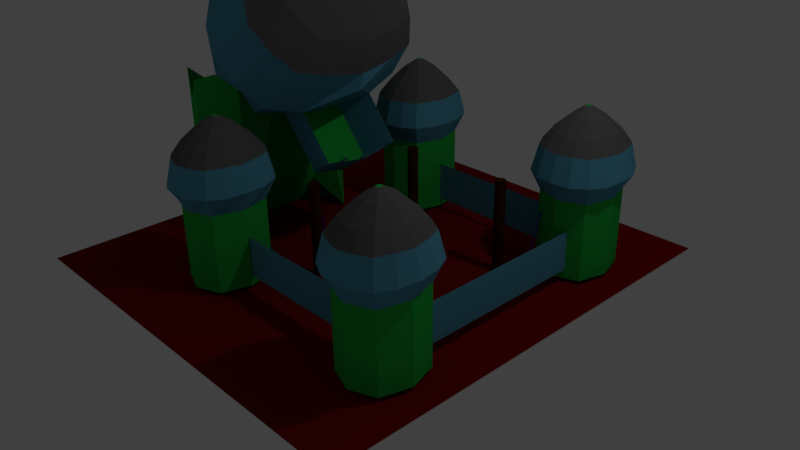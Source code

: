 # Source: SwordsSmith2d.blend  (saved by Blender 2.77.0; exported with 4.5.12 LTS)
import bpy
from mathutils import Matrix  # noqa: F401  (used for matrix-valued properties, if any)

bpy.ops.wm.read_factory_settings(use_empty=True)
scene = bpy.context.scene
scene.name = 'Scene'

# ---- collections
col_collection_1 = bpy.data.collections.new('Collection 1'); scene.collection.children.link(col_collection_1)

# ---- materials (node trees are filled in below, after node groups)
mat_material_010 = bpy.data.materials.new('Material.010')
mat_material_010.alpha_threshold = 0.0
mat_material_010.use_transparent_shadow = False
mat_material_010.diffuse_color = (0.05222, 0.01446, 0.0, 1.0)
mat_material_010.roughness = 0.5
mat_material_004 = bpy.data.materials.new('Material.004')
mat_material_004.alpha_threshold = 0.0
mat_material_004.use_transparent_shadow = False
mat_material_004.diffuse_color = (0.09292, 0.3327, 0.467, 1.0)
mat_material_004.roughness = 0.5
mat_material_001 = bpy.data.materials.new('Material.001')
mat_material_001.alpha_threshold = 0.0
mat_material_001.use_transparent_shadow = False
mat_material_001.diffuse_color = (0.02071, 0.467, 0.0615, 1.0)
mat_material_001.roughness = 0.5
mat_material_005 = bpy.data.materials.new('Material.005')
mat_material_005.alpha_threshold = 0.0
mat_material_005.use_transparent_shadow = False
mat_material_005.diffuse_color = (0.123, 0.123, 0.123, 1.0)
mat_material_005.roughness = 0.5
mat_material_005.line_color = (0.0, 0.0, 0.0, 1.0)
mat_material_006 = bpy.data.materials.new('Material.006')
mat_material_006.alpha_threshold = 0.0
mat_material_006.use_transparent_shadow = False
mat_material_006.diffuse_color = (0.196, 0.004045, 0.004045, 1.0)
mat_material_006.roughness = 0.5
mat_material_002 = bpy.data.materials.new('Material.002')
mat_material_002.alpha_threshold = 0.0
mat_material_002.use_transparent_shadow = False
mat_material_002.diffuse_color = (0.047, 0.01, 0.761, 1.0)
mat_material_002.roughness = 0.5
mat_material_003 = bpy.data.materials.new('Material.003')
mat_material_003.alpha_threshold = 0.0
mat_material_003.use_transparent_shadow = False
mat_material_003.diffuse_color = (0.047, 0.01, 0.761, 1.0)
mat_material_003.roughness = 0.5
mat_material_000 = bpy.data.materials.new('Material.000')
mat_material_000.alpha_threshold = 0.0
mat_material_000.use_transparent_shadow = False
mat_material_000.diffuse_color = (0.047, 0.01, 0.761, 1.0)
mat_material_000.roughness = 0.5
mat_material_008 = bpy.data.materials.new('Material.008')
mat_material_008.alpha_threshold = 0.0
mat_material_008.use_transparent_shadow = False
mat_material_008.diffuse_color = (0.047, 0.01, 0.761, 1.0)
mat_material_008.roughness = 0.5
mat_material_009 = bpy.data.materials.new('Material.009')
mat_material_009.alpha_threshold = 0.0
mat_material_009.use_transparent_shadow = False
mat_material_009.diffuse_color = (0.09292, 0.3327, 0.467, 1.0)
mat_material_009.roughness = 0.5

# ---- material node trees

# ---- world
world_world = bpy.data.worlds.new('World'); scene.world = world_world
world_world.color = (0.05088, 0.05088, 0.05088)
world_world.use_sun_shadow = False
world_world.sun_shadow_jitter_overblur = 0.0
world_world.cycles.sampling_method = 'MANUAL'

# ---- cameras
cam_camera = bpy.data.cameras.new('Camera')
cam_camera.clip_end = 100.0
cam_camera.lens = 35.0
cam_camera.sensor_width = 32.0
cam_camera.sensor_height = 18.0
cam_camera.ortho_scale = 7.314
cam_camera.dof.focus_distance = 0.0
cam_camera.dof.aperture_fstop = 128.0

# ---- lights
light_lamp = bpy.data.lights.new('Lamp', 'POINT')
light_lamp.transmission_factor = 0.0
light_lamp.cutoff_distance = 30.0
light_lamp.energy = 100.0
light_lamp.shadow_buffer_clip_start = 1.001
light_lamp.shadow_soft_size = 0.1
light_lamp.shadow_maximum_resolution = 0.006
light_lamp.use_absolute_resolution = True

# ---- meshes
me_cube_001 = bpy.data.meshes.new('Cube.001')
me_cube_001.from_pydata([(-1.0, -1.0, -1.0), (-1.0, -1.0, 1.0), (-1.0, 1.0, -1.0), (-1.0, 1.0, 1.0), (1.0, -1.0, -1.0), (1.0, -1.0, 1.0), (1.0, 1.0, -1.0), (1.0, 1.0, 1.0), (0.0, 1.399, 1.0), (0.0, 1.399, -1.0), (0.0, -1.399, 1.0), (0.0, -1.399, -1.0), (-1.358, 0.0, 1.0), (-1.358, 0.0, -1.0), (1.358, 0.0, 1.0), (1.358, 0.0, -1.0), (0.0, 0.0, 1.0), (0.0, 0.0, -1.0)], [], [(12, 3, 2, 13), (8, 7, 6, 9), (14, 5, 4, 15), (10, 1, 0, 11), (17, 9, 6, 15), (16, 8, 3, 12), (14, 7, 8, 16), (13, 2, 9, 17), (5, 10, 11, 4), (3, 8, 9, 2), (0, 13, 17, 11), (5, 14, 16, 10), (10, 16, 12, 1), (11, 17, 15, 4), (7, 14, 15, 6), (1, 12, 13, 0)])
me_cube_001.materials.append(mat_material_010)
me_cube_001.use_remesh_preserve_volume = False
me_cube_001.use_remesh_preserve_attributes = False
me_cube_001.use_mirror_vertex_groups = False
me_cube_001.update()
me_plane_003 = bpy.data.meshes.new('Plane.003')
me_plane_003.from_pydata([(-1.0, -1.0, 0.0), (1.0, -1.0, 0.0), (-1.0, 1.0, 0.0), (1.0, 1.0, 0.0)], [], [(0, 1, 3, 2)])
me_plane_003.materials.append(mat_material_004)
me_plane_003.use_remesh_preserve_volume = False
me_plane_003.use_remesh_preserve_attributes = False
me_plane_003.use_mirror_vertex_groups = False
me_plane_003.update()
me_plane = bpy.data.meshes.new('Plane')
me_plane.from_pydata([(-2.068, -0.9095, -1.052), (-0.8956, -0.9095, -1.052), (-2.068, 0.6729, -1.052), (-0.8956, 0.6729, -1.052), (-1.482, -1.171, -1.052), (-1.482, 0.9347, -1.052), (-2.262, -0.1183, -1.052), (-0.7016, -0.1183, 0.6811), (-1.482, -0.1183, -1.052), (-2.068, -0.9095, 1.059), (-0.8956, -0.9095, 1.059), (-2.068, 0.6729, 1.059), (-0.8956, 0.6729, 1.059), (-1.482, -1.171, 1.059), (-1.482, 0.9347, 1.059), (-2.262, -0.1183, 1.059), (-0.5909, -0.1183, 1.128), (-2.165, -0.5139, -1.052), (-0.7986, -0.5139, 0.6136), (-1.482, -0.6448, -1.052), (-2.165, -0.5139, 0.7409), (-0.7986, -0.5139, 0.9416), (-0.7986, 0.2773, 0.6136), (-1.482, 0.4082, -1.052), (-2.165, 0.2773, -1.052), (-0.7986, 0.2773, 0.972), (-2.165, 0.2773, 0.9739), (-1.189, -1.04, -1.052), (-1.189, 0.8038, -1.052), (-1.092, -0.1183, -0.1884), (-1.189, -1.04, 1.165), (-1.189, 0.8038, 1.139), (-1.14, -0.5794, -0.6202), (-1.14, 0.3427, -0.6202), (-1.783, 0.8001, -1.052), (-1.783, -1.037, -1.052), (-1.883, -0.1183, -1.052), (-1.783, 0.8001, 0.8306), (-1.783, -1.037, 0.7219), (-1.833, -0.5775, -1.052), (-1.833, 0.3409, -1.052), (-1.311, -0.9095, 1.699), (-0.5708, -0.9095, 0.7897), (-1.311, 0.6729, 1.699), (-0.5708, 0.6729, 0.7897), (-0.9407, -1.171, 1.244), (-0.9407, 0.9347, 1.244), (-1.433, -0.1183, 1.849), (-0.4484, -0.1183, 0.6393), (-0.4099, -0.9838, 2.503), (-0.9882, -1.113, 2.155), (-0.0586, -1.113, 1.013), (-0.9882, 0.8759, 2.155), (-0.0586, 0.8759, 1.013), (-0.5234, -1.441, 1.584), (-0.5234, 1.205, 1.584), (-1.142, -0.1183, 2.344), (0.478, -0.1183, 1.135), (0.4391, -0.4396, 2.674), (0.3994, -0.9838, 1.508), (-0.4099, 0.7472, 2.503), (0.3994, 0.7472, 1.508), (-0.005246, -1.27, 2.005), (-0.005246, 1.034, 2.005), (-0.5437, -0.1183, 2.667), (0.5333, -0.1183, 1.344), (0.7172, -0.1805, 2.653), (0.7395, -0.4396, 2.305), (0.4391, 0.203, 2.674), (0.7395, 0.203, 2.305), (0.5893, -0.546, 2.489), (0.5893, 0.3093, 2.489), (0.3894, -0.1183, 2.735), (0.7892, -0.1183, 2.244), (0.7753, -0.1805, 2.581), (0.7172, -0.05616, 2.653), (0.7753, -0.05616, 2.581), (0.7462, -0.201, 2.617), (0.7462, -0.03559, 2.617), (0.7075, -0.1183, 2.664), (0.7849, -0.1183, 2.569), (0.7462, -0.1183, 2.617), (-1.372, -0.5139, 1.637), (-0.5096, -0.5139, 0.7145), (-1.103, -0.6387, 2.271), (0.03163, -0.6387, 0.8769), (-0.4867, -0.5713, 2.622), (0.5006, -0.5713, 1.409), (0.4142, -0.279, 2.704), (0.7644, -0.279, 2.274), (0.7124, -0.1494, 2.659), (0.7801, -0.1494, 2.575), (0.7462, -0.1597, 2.617), (-0.5096, 0.2773, 0.7145), (-1.372, 0.2773, 1.889), (0.03163, 0.4021, 0.8769), (-1.103, 0.4021, 2.271), (0.5006, 0.3347, 1.409), (-0.4867, 0.3347, 2.622), (0.7644, 0.04234, 2.274), (0.4142, 0.04234, 2.704), (0.7801, -0.08724, 2.575), (0.7462, -0.07696, 2.617), (0.7124, -0.08724, 2.659), (-0.619, -1.04, 1.069), (-0.6093, 0.8038, 1.017), (-0.2922, -1.331, 1.275), (-0.2922, 1.095, 1.275), (0.2188, -1.174, 1.755), (0.2188, 0.9377, 1.755), (0.6644, -0.4928, 2.397), (0.6644, 0.2562, 2.397), (0.7607, -0.1908, 2.599), (0.7607, -0.04588, 2.599), (0.7656, -0.1183, 2.593), (0.7632, -0.1545, 2.596), (0.7632, -0.0821, 2.596), (-1.131, 0.8001, 1.659), (-1.131, -1.037, 1.613), (-0.7857, 1.09, 1.881), (-0.7857, -1.326, 1.881), (-0.2108, 0.9334, 2.283), (-0.2108, -1.17, 2.283), (0.5121, 0.2546, 2.584), (0.5121, -0.4913, 2.584), (0.7313, -0.04617, 2.635), (0.7313, -0.1905, 2.635), (0.7263, -0.1183, 2.641), (0.7288, -0.1544, 2.638), (0.7288, -0.08224, 2.638), (0.6932, -0.1183, 1.754), (0.5934, 0.5268, 1.876), (-0.009777, -0.7634, 2.618), (0.2918, -0.9769, 2.247), (-0.1096, -0.1183, 2.74), (-0.009777, 0.5268, 2.618), (0.2918, 0.7402, 2.247), (0.5934, -0.7634, 1.876), (0.6619, -0.4519, 1.806), (-0.06505, -0.4519, 2.699), (0.6619, 0.2153, 1.806), (-0.06505, 0.2153, 2.699), (0.4544, -0.8959, 2.061), (0.4544, 0.6592, 2.061), (0.1381, 0.6561, 2.45), (0.1381, -0.8927, 2.45), (0.08557, -0.1183, 0.006274), (0.5399, -0.1183, 0.3004), (0.02437, -0.5139, 0.08149), (0.4763, -0.6387, 0.3537), (0.02437, 0.2773, 0.08149), (0.4763, 0.4021, 0.3537), (0.03661, -0.4373, 0.06645), (0.04885, -0.4055, 0.0514), (0.06109, -0.2766, 0.03636), (0.07333, -0.1974, 0.02132), (0.4891, -0.4773, 0.343), (0.5018, -0.4356, 0.3323), (0.5145, -0.3265, 0.3217), (0.5272, -0.2224, 0.311), (0.5779, -0.4773, 0.4153), (0.5906, -0.4356, 0.4046), (0.07333, -0.0392, 0.02132), (0.06109, 0.03992, 0.03636), (0.04885, 0.1805, 0.0514), (0.03661, 0.2012, 0.06645), (0.5272, -0.01424, 0.311), (0.5145, 0.08985, 0.3217), (0.5018, 0.2001, 0.3323), (0.4891, 0.2273, 0.343), (0.5928, 0.2001, 0.4064), (0.5801, 0.2273, 0.4171), (0.07945, -0.1579, 0.0138), (0.5336, -0.1704, 0.3057), (0.07945, -0.07876, 0.0138), (0.5336, -0.06628, 0.3057), (0.5783, -0.2224, 0.3526), (0.5846, -0.1704, 0.3472), (0.5803, -0.01424, 0.3542), (0.5867, -0.06628, 0.3489)], [], [(33, 28, 3, 22), (40, 34, 5, 23), (39, 36, 8, 19), (32, 29, 7, 18), (18, 7, 16, 21), (35, 4, 13, 38), (22, 3, 12, 25), (17, 0, 9, 20), (24, 6, 15, 26), (28, 5, 14, 31), (34, 2, 11, 37), (27, 1, 10, 30), (6, 17, 20, 15), (1, 18, 21, 10), (27, 32, 18, 1), (35, 39, 19, 4), (2, 24, 26, 11), (7, 22, 25, 16), (36, 40, 23, 8), (29, 33, 22, 7), (8, 23, 33, 29), (4, 19, 32, 27), (4, 27, 30, 13), (3, 28, 31, 12), (19, 8, 29, 32), (23, 5, 28, 33), (6, 24, 40, 36), (0, 17, 39, 35), (5, 34, 37, 14), (0, 35, 38, 9), (17, 6, 36, 39), (24, 2, 34, 40), (104, 42, 51, 106), (117, 43, 52, 119), (105, 46, 55, 107), (94, 47, 56, 96), (106, 51, 59, 108), (119, 52, 60, 121), (107, 55, 63, 109), (96, 56, 64, 98), (93, 95, 151, 150), (118, 45, 54, 120), (93, 44, 53, 95), (82, 41, 50, 84), (141, 134, 72, 100), (139, 132, 58, 88), (140, 131, 69, 99), (145, 133, 70, 124), (85, 57, 65, 87), (120, 54, 62, 122), (95, 53, 61, 97), (84, 50, 49, 86), (88, 58, 66, 90), (99, 69, 76, 101), (124, 70, 77, 126), (89, 73, 80, 91), (143, 136, 71, 111), (144, 135, 68, 123), (142, 137, 67, 110), (138, 130, 73, 89), (116, 101, 76, 113), (129, 102, 78, 125), (128, 92, 81, 127), (115, 91, 80, 114), (100, 72, 79, 103), (111, 71, 78, 113), (123, 68, 75, 125), (110, 67, 74, 112), (112, 74, 91, 115), (126, 77, 92, 128), (137, 138, 89, 67), (67, 89, 91, 74), (72, 88, 90, 79), (56, 84, 86, 64), (51, 85, 87, 59), (134, 139, 88, 72), (47, 82, 84, 56), (42, 83, 85, 51), (68, 100, 103, 75), (127, 81, 102, 129), (114, 80, 101, 116), (73, 99, 101, 80), (57, 95, 97, 65), (130, 140, 99, 73), (135, 141, 100, 68), (48, 93, 150, 165, 164, 163, 162, 174, 146), (52, 96, 98, 60), (43, 94, 96, 52), (81, 114, 116, 102), (77, 112, 115, 92), (70, 110, 112, 77), (69, 111, 113, 76), (92, 115, 114, 81), (102, 116, 113, 78), (133, 142, 110, 70), (131, 143, 111, 69), (53, 107, 109, 61), (54, 106, 108, 62), (44, 105, 107, 53), (45, 104, 106, 54), (79, 127, 129, 103), (66, 126, 128, 90), (71, 123, 125, 78), (90, 128, 127, 79), (103, 129, 125, 75), (136, 144, 123, 71), (58, 124, 126, 66), (50, 120, 122, 49), (132, 145, 124, 58), (41, 118, 120, 50), (55, 119, 121, 63), (46, 117, 119, 55), (49, 122, 145, 132), (63, 121, 144, 136), (61, 109, 143, 131), (62, 108, 142, 133), (60, 98, 141, 135), (65, 97, 140, 130), (64, 86, 139, 134), (59, 87, 138, 137), (87, 65, 130, 138), (108, 59, 137, 142), (121, 60, 135, 144), (109, 63, 136, 143), (122, 62, 133, 145), (97, 61, 131, 140), (86, 49, 132, 139), (98, 64, 134, 141), (172, 146, 147, 173), (165, 150, 151, 169), (83, 48, 146, 172, 155, 154, 153, 152, 148), (85, 83, 148, 149), (85, 83, 48, 93, 95, 57), (148, 152, 156, 149), (152, 153, 157, 156), (153, 154, 158, 157), (154, 155, 159, 158), (156, 157, 161, 160), (174, 162, 166, 175), (162, 163, 167, 166), (163, 164, 168, 167), (164, 165, 169, 168), (168, 169, 171, 170), (155, 172, 173, 159), (146, 174, 175, 147), (159, 173, 177, 176), (175, 166, 178, 179)])
me_plane.polygons.foreach_set('material_index', [1, 0, 0, 1, 1, 1, 1, 1, 1, 1, 1, 1, 1, 1, 1, 0, 1, 1, 0, 1, 1, 1, 1, 1, 1, 1, 0, 0, 1, 1, 0, 0, 0, 0, 0, 0, 0, 0, 0, 0, 0, 0, 0, 0, 2, 2, 2, 2, 0, 0, 0, 0, 2, 2, 2, 2, 2, 2, 2, 2, 0, 0, 0, 0, 2, 2, 2, 2, 0, 0, 2, 2, 2, 0, 0, 2, 0, 0, 2, 0, 0, 2, 0, 2, 2, 1, 0, 0, 0, 0, 2, 2, 0, 0, 2, 2, 0, 0, 0, 0, 0, 0, 2, 0, 0, 2, 2, 0, 2, 0, 0, 0, 2, 2, 2, 2, 2, 2, 2, 2, 2, 2, 2, 2, 2, 2, 2, 2, 0, 0, 1, 0, 0, 0, 0, 0, 0, 0, 0, 0, 0, 0, 0, 0, 0, 0, 0])
me_plane.materials.append(mat_material_004)
me_plane.materials.append(mat_material_001)
me_plane.materials.append(mat_material_005)
me_plane.use_remesh_preserve_volume = False
me_plane.use_remesh_preserve_attributes = False
me_plane.use_mirror_vertex_groups = False
me_plane.update()
me_cube = bpy.data.meshes.new('Cube')
me_cube.from_pydata([(1.0, 1.0, -1.0), (1.0, -1.0, -1.0), (-1.0, -1.0, -1.0), (-1.0, 1.0, -1.0)], [], [(0, 1, 2, 3)])
me_cube.materials.append(mat_material_006)
me_cube.use_remesh_preserve_volume = False
me_cube.use_remesh_preserve_attributes = False
me_cube.use_mirror_vertex_groups = False
me_cube.update()
me_plane_001 = bpy.data.meshes.new('Plane.001')
me_plane_001.from_pydata([(-2.068, -0.9095, -1.052), (-0.8956, -0.9095, -1.052), (-2.068, 0.6729, -1.052), (-0.8956, 0.6729, -1.052), (-1.482, -1.171, -1.052), (-1.482, 0.9347, -1.052), (-2.262, -0.1183, -1.052), (-0.7016, -0.1183, -1.052), (-1.482, -0.1183, -1.052), (-2.068, -0.9095, 1.059), (-0.8956, -0.9095, 1.059), (-2.068, 0.6729, 1.059), (-0.8956, 0.6729, 1.059), (-1.482, -1.171, 1.059), (-1.482, 0.9347, 1.059), (-2.262, -0.1183, 1.059), (-0.7016, -0.1183, 1.059), (-2.123, -0.9838, 2.265), (-2.218, -1.113, 1.597), (-0.7452, -1.113, 1.597), (-2.218, 0.8759, 1.597), (-0.7452, 0.8759, 1.597), (-1.482, -1.441, 1.597), (-1.482, 1.205, 1.597), (-2.462, -0.1183, 1.597), (-0.5015, -0.1183, 1.597), (-1.72, -0.4396, 3.031), (-0.8405, -0.9838, 2.265), (-2.123, 0.7472, 2.265), (-0.8405, 0.7472, 2.265), (-1.482, -1.27, 2.265), (-1.482, 1.034, 2.265), (-2.335, -0.1183, 2.265), (-0.6284, -0.1183, 2.265), (-1.528, -0.1805, 3.233), (-1.244, -0.4396, 3.031), (-1.72, 0.203, 3.031), (-1.244, 0.203, 3.031), (-1.482, -0.546, 3.031), (-1.482, 0.3093, 3.031), (-1.798, -0.1183, 3.031), (-1.165, -0.1183, 3.031), (-1.436, -0.1805, 3.233), (-1.528, -0.05616, 3.233), (-1.436, -0.05616, 3.233), (-1.482, -0.201, 3.233), (-1.482, -0.03559, 3.233), (-1.543, -0.1183, 3.233), (-1.42, -0.1183, 3.233), (-1.482, -0.1183, 3.233), (-0.7986, 0.2773, -1.052), (-1.482, 0.4082, -1.052), (-2.165, 0.2773, -1.052), (-0.7986, 0.2773, 1.059), (-2.165, 0.2773, 1.059), (-0.5814, 0.403, 1.58), (-2.382, 0.403, 1.58), (-0.698, 0.3355, 2.281), (-2.265, 0.3355, 2.281), (-1.204, 0.04234, 3.031), (-1.759, 0.04234, 3.031), (-1.428, -0.08724, 3.233), (-1.482, -0.07696, 3.233), (-1.535, -0.08724, 3.233), (-2.165, -0.5131, -1.052), (-0.7984, -0.5131, -1.052), (-1.482, -0.6438, -1.052), (-2.165, -0.5131, 1.059), (-0.7984, -0.5131, 1.059), (-2.382, -0.6387, 1.58), (-0.5812, -0.6387, 1.58), (-2.265, -0.5713, 2.281), (-0.6977, -0.5713, 2.281), (-1.759, -0.2787, 3.031), (-1.204, -0.2787, 3.031), (-1.535, -0.1493, 3.233), (-1.428, -0.1493, 3.233), (-1.482, -0.1596, 3.233), (-1.189, -1.04, -1.052), (-1.189, 0.8038, -1.052), (-1.092, -0.1183, -1.052), (-1.189, -1.04, 1.059), (-1.189, 0.8038, 1.059), (-1.095, -1.334, 1.58), (-1.095, 1.097, 1.58), (-1.145, -1.176, 2.281), (-1.145, 0.9396, 2.281), (-1.363, -0.4928, 3.031), (-1.363, 0.2562, 3.031), (-1.459, -0.1908, 3.233), (-1.459, -0.04588, 3.233), (-1.451, -0.1183, 3.233), (-1.455, -0.0821, 3.233), (-1.14, 0.3427, -1.052), (-1.455, -0.1545, 3.233), (-1.14, -0.5785, -1.052), (-1.775, 0.8038, -1.052), (-1.775, -1.04, -1.052), (-1.872, -0.1183, -1.052), (-1.775, 0.8038, 1.059), (-1.775, -1.04, 1.059), (-1.868, 1.097, 1.58), (-1.868, -1.334, 1.58), (-1.818, 0.9396, 2.281), (-1.818, -1.176, 2.281), (-1.601, 0.2562, 3.031), (-1.601, -0.4928, 3.031), (-1.505, -0.04588, 3.233), (-1.505, -0.1908, 3.233), (-1.512, -0.1183, 3.233), (-1.508, -0.0821, 3.233), (-1.823, 0.3427, -1.052), (-1.508, -0.1545, 3.233), (-1.823, -0.5785, -1.052), (-0.8464, -0.1183, 2.648), (-1.004, 0.5261, 2.648), (-1.959, -0.7627, 2.648), (-1.482, -0.9759, 2.648), (-2.117, -0.1183, 2.648), (-1.959, 0.5261, 2.648), (-1.482, 0.7393, 2.648), (-1.004, -0.7627, 2.648), (-0.9055, 0.2153, 2.656), (-2.058, 0.2153, 2.656), (-0.9054, -0.4513, 2.656), (-2.058, -0.4513, 2.656), (-1.234, -0.8961, 2.656), (-1.234, 0.6594, 2.656), (-1.729, 0.6594, 2.656), (-1.729, -0.8961, 2.656)], [], [(93, 79, 3, 50), (111, 96, 5, 51), (113, 98, 8, 66), (95, 80, 7, 65), (81, 10, 19, 83), (99, 11, 20, 101), (82, 14, 23, 84), (54, 15, 24, 56), (65, 7, 16, 68), (97, 4, 13, 100), (50, 3, 12, 53), (64, 0, 9, 67), (52, 6, 15, 54), (79, 5, 14, 82), (96, 2, 11, 99), (78, 1, 10, 81), (83, 19, 27, 85), (101, 20, 28, 103), (84, 23, 31, 86), (56, 24, 32, 58), (68, 16, 25, 70), (100, 13, 22, 102), (53, 12, 21, 55), (67, 9, 18, 69), (123, 118, 40, 60), (125, 116, 26, 73), (122, 115, 37, 59), (129, 117, 38, 106), (70, 25, 33, 72), (102, 22, 30, 104), (55, 21, 29, 57), (69, 18, 17, 71), (73, 26, 34, 75), (59, 37, 44, 61), (106, 38, 45, 108), (74, 41, 48, 76), (127, 120, 39, 88), (128, 119, 36, 105), (126, 121, 35, 87), (124, 114, 41, 74), (92, 61, 44, 90), (110, 62, 46, 107), (112, 77, 49, 109), (94, 76, 48, 91), (60, 40, 47, 63), (88, 39, 46, 90), (105, 36, 43, 107), (87, 35, 42, 89), (36, 60, 63, 43), (109, 49, 62, 110), (91, 48, 61, 92), (41, 59, 61, 48), (25, 55, 57, 33), (114, 122, 59, 41), (119, 123, 60, 36), (16, 53, 55, 25), (20, 56, 58, 28), (2, 52, 54, 11), (7, 50, 53, 16), (11, 54, 56, 20), (98, 111, 51, 8), (80, 93, 50, 7), (89, 42, 76, 94), (108, 45, 77, 112), (121, 124, 74, 35), (35, 74, 76, 42), (40, 73, 75, 47), (24, 69, 71, 32), (19, 70, 72, 27), (118, 125, 73, 40), (15, 67, 69, 24), (10, 68, 70, 19), (6, 64, 67, 15), (1, 65, 68, 10), (78, 95, 65, 1), (97, 113, 66, 4), (4, 66, 95, 78), (45, 89, 94, 77), (8, 51, 93, 80), (49, 91, 92, 62), (38, 87, 89, 45), (37, 88, 90, 44), (77, 94, 91, 49), (62, 92, 90, 46), (117, 126, 87, 38), (115, 127, 88, 37), (21, 84, 86, 29), (22, 83, 85, 30), (4, 78, 81, 13), (3, 79, 82, 12), (12, 82, 84, 21), (13, 81, 83, 22), (66, 8, 80, 95), (51, 5, 79, 93), (0, 64, 113, 97), (34, 108, 112, 75), (6, 52, 111, 98), (47, 109, 110, 63), (39, 105, 107, 46), (75, 112, 109, 47), (63, 110, 107, 43), (120, 128, 105, 39), (26, 106, 108, 34), (18, 102, 104, 17), (116, 129, 106, 26), (9, 100, 102, 18), (23, 101, 103, 31), (5, 96, 99, 14), (0, 97, 100, 9), (14, 99, 101, 23), (64, 6, 98, 113), (52, 2, 96, 111), (17, 104, 129, 116), (31, 103, 128, 120), (29, 86, 127, 115), (30, 85, 126, 117), (32, 71, 125, 118), (27, 72, 124, 121), (28, 58, 123, 119), (33, 57, 122, 114), (72, 33, 114, 124), (85, 27, 121, 126), (103, 28, 119, 128), (86, 31, 120, 127), (104, 30, 117, 129), (57, 29, 115, 122), (71, 17, 116, 125), (58, 32, 118, 123)])
me_plane_001.polygons.foreach_set('material_index', [0, 0, 0, 0, 1, 1, 1, 1, 0, 0, 0, 0, 0, 0, 0, 0, 1, 1, 1, 1, 1, 1, 1, 1, 2, 2, 2, 2, 1, 1, 1, 1, 2, 2, 2, 2, 2, 2, 2, 2, 0, 0, 0, 0, 2, 2, 2, 2, 2, 0, 0, 2, 1, 2, 2, 1, 1, 0, 0, 1, 0, 0, 0, 0, 2, 2, 2, 1, 1, 2, 1, 1, 0, 0, 0, 0, 0, 0, 0, 0, 2, 2, 0, 0, 2, 2, 1, 1, 0, 0, 1, 1, 0, 0, 0, 0, 0, 0, 2, 0, 0, 2, 2, 1, 2, 1, 1, 0, 0, 1, 0, 0, 2, 2, 2, 2, 2, 2, 2, 2, 2, 2, 2, 2, 2, 2, 2, 2])
me_plane_001.materials.append(mat_material_001)
me_plane_001.materials.append(mat_material_004)
me_plane_001.materials.append(mat_material_005)
me_plane_001.use_remesh_preserve_volume = False
me_plane_001.use_remesh_preserve_attributes = False
me_plane_001.use_mirror_vertex_groups = False
me_plane_001.update()
me_plane_002 = bpy.data.meshes.new('Plane.002')
me_plane_002.from_pydata([(-2.068, -0.9095, -1.052), (-0.8956, -0.9095, -1.052), (-2.068, 0.6729, -1.052), (-0.8956, 0.6729, -1.052), (-1.482, -1.171, -1.052), (-1.482, 0.9347, -1.052), (-2.262, -0.1183, -1.052), (-0.7016, -0.1183, -1.052), (-1.482, -0.1183, -1.052), (-2.068, -0.9095, 1.059), (-0.8956, -0.9095, 1.059), (-2.068, 0.6729, 1.059), (-0.8956, 0.6729, 1.059), (-1.482, -1.171, 1.059), (-1.482, 0.9347, 1.059), (-2.262, -0.1183, 1.059), (-0.7016, -0.1183, 1.059), (-2.123, -0.9838, 2.265), (-2.218, -1.113, 1.597), (-0.7452, -1.113, 1.597), (-2.218, 0.8759, 1.597), (-0.7452, 0.8759, 1.597), (-1.482, -1.441, 1.597), (-1.482, 1.205, 1.597), (-2.462, -0.1183, 1.597), (-0.5015, -0.1183, 1.597), (-1.72, -0.4396, 3.031), (-0.8405, -0.9838, 2.265), (-2.123, 0.7472, 2.265), (-0.8405, 0.7472, 2.265), (-1.482, -1.27, 2.265), (-1.482, 1.034, 2.265), (-2.335, -0.1183, 2.265), (-0.6284, -0.1183, 2.265), (-1.528, -0.1805, 3.233), (-1.244, -0.4396, 3.031), (-1.72, 0.203, 3.031), (-1.244, 0.203, 3.031), (-1.482, -0.546, 3.031), (-1.482, 0.3093, 3.031), (-1.798, -0.1183, 3.031), (-1.165, -0.1183, 3.031), (-1.436, -0.1805, 3.233), (-1.528, -0.05616, 3.233), (-1.436, -0.05616, 3.233), (-1.482, -0.201, 3.233), (-1.482, -0.03559, 3.233), (-1.543, -0.1183, 3.233), (-1.42, -0.1183, 3.233), (-1.482, -0.1183, 3.233), (-0.7986, 0.2773, -1.052), (-1.482, 0.4082, -1.052), (-2.165, 0.2773, -1.052), (-0.7986, 0.2773, 1.059), (-2.165, 0.2773, 1.059), (-0.5559, 0.4179, 1.57), (-2.407, 0.4179, 1.57), (-0.6757, 0.3485, 2.291), (-2.288, 0.3485, 2.291), (-1.204, 0.04234, 3.031), (-1.759, 0.04234, 3.031), (-1.428, -0.08724, 3.233), (-1.482, -0.07696, 3.233), (-1.535, -0.08724, 3.233), (-1.187, -1.04, -1.052), (-1.187, 0.803, -1.052), (-1.089, -0.1183, -1.052), (-1.187, -1.04, 1.059), (-1.187, 0.803, 1.059), (-1.082, -1.367, 1.57), (-1.082, 1.13, 1.57), (-1.134, -1.205, 2.291), (-1.134, 0.9688, 2.291), (-1.362, -0.4925, 3.031), (-1.362, 0.2559, 3.031), (-1.458, -0.1907, 3.233), (-1.458, -0.04594, 3.233), (-1.451, -0.1183, 3.233), (-1.455, -0.08213, 3.233), (-1.138, 0.3424, -1.052), (-1.775, 0.8038, -1.052), (-1.775, -1.04, -1.052), (-1.872, -0.1183, -1.052), (-1.775, 0.8038, 1.059), (-1.775, -1.04, 1.059), (-1.879, 1.131, 1.57), (-1.879, -1.368, 1.57), (-1.827, 0.9697, 2.291), (-1.827, -1.206, 2.291), (-1.601, 0.2562, 3.031), (-1.601, -0.4928, 3.031), (-1.505, -0.04588, 3.233), (-1.505, -0.1908, 3.233), (-1.512, -0.1183, 3.233), (-1.508, -0.0821, 3.233), (-1.823, 0.3427, -1.052), (-2.165, -0.5139, -1.052), (-0.7986, -0.5139, -1.052), (-1.482, -0.6448, -1.052), (-2.165, -0.5139, 1.059), (-0.7986, -0.5139, 1.059), (-2.407, -0.6545, 1.57), (-0.5559, -0.6545, 1.57), (-2.288, -0.5851, 2.291), (-0.6757, -0.5851, 2.291), (-1.759, -0.279, 3.031), (-1.204, -0.279, 3.031), (-1.535, -0.1494, 3.233), (-1.428, -0.1494, 3.233), (-1.482, -0.1597, 3.233), (-1.455, -0.1545, 3.233), (-1.138, -0.579, -1.052), (-1.508, -0.1545, 3.233), (-1.823, -0.5794, -1.052), (-0.8397, -0.1183, 2.647), (-0.9993, 0.5328, 2.647), (-1.964, -0.7695, 2.647), (-1.482, -0.985, 2.647), (-2.124, -0.1183, 2.647), (-1.964, 0.5328, 2.647), (-1.482, 0.7483, 2.647), (-0.9993, -0.7695, 2.647), (-0.8873, 0.2259, 2.662), (-2.076, 0.2259, 2.662), (-1.225, -0.9201, 2.662), (-1.225, 0.6835, 2.662), (-1.737, 0.6841, 2.662), (-1.737, -0.9207, 2.662), (-0.8873, -0.4626, 2.662), (-2.076, -0.4626, 2.662)], [], [(79, 65, 3, 50), (95, 80, 5, 51), (113, 82, 8, 98), (111, 66, 7, 97), (67, 10, 19, 69), (83, 11, 20, 85), (68, 14, 23, 70), (54, 15, 24, 56), (97, 7, 16, 100), (81, 4, 13, 84), (50, 3, 12, 53), (96, 0, 9, 99), (52, 6, 15, 54), (65, 5, 14, 68), (80, 2, 11, 83), (64, 1, 10, 67), (69, 19, 27, 71), (85, 20, 28, 87), (70, 23, 31, 72), (56, 24, 32, 58), (100, 16, 25, 102), (84, 13, 22, 86), (53, 12, 21, 55), (99, 9, 18, 101), (123, 118, 40, 60), (129, 116, 26, 105), (122, 115, 37, 59), (127, 117, 38, 90), (102, 25, 33, 104), (86, 22, 30, 88), (55, 21, 29, 57), (101, 18, 17, 103), (105, 26, 34, 107), (59, 37, 44, 61), (90, 38, 45, 92), (106, 41, 48, 108), (125, 120, 39, 74), (126, 119, 36, 89), (124, 121, 35, 73), (128, 114, 41, 106), (78, 61, 44, 76), (94, 62, 46, 91), (112, 109, 49, 93), (110, 108, 48, 77), (60, 40, 47, 63), (74, 39, 46, 76), (89, 36, 43, 91), (73, 35, 42, 75), (36, 60, 63, 43), (93, 49, 62, 94), (77, 48, 61, 78), (41, 59, 61, 48), (25, 55, 57, 33), (114, 122, 59, 41), (119, 123, 60, 36), (16, 53, 55, 25), (20, 56, 58, 28), (2, 52, 54, 11), (7, 50, 53, 16), (11, 54, 56, 20), (82, 95, 51, 8), (66, 79, 50, 7), (8, 51, 79, 66), (49, 77, 78, 62), (38, 73, 75, 45), (37, 74, 76, 44), (109, 110, 77, 49), (62, 78, 76, 46), (117, 124, 73, 38), (115, 125, 74, 37), (21, 70, 72, 29), (22, 69, 71, 30), (4, 64, 67, 13), (3, 65, 68, 12), (12, 68, 70, 21), (13, 67, 69, 22), (98, 8, 66, 111), (51, 5, 65, 79), (6, 52, 95, 82), (47, 93, 94, 63), (39, 89, 91, 46), (107, 112, 93, 47), (63, 94, 91, 43), (120, 126, 89, 39), (26, 90, 92, 34), (18, 86, 88, 17), (116, 127, 90, 26), (9, 84, 86, 18), (23, 85, 87, 31), (5, 80, 83, 14), (0, 81, 84, 9), (14, 83, 85, 23), (96, 6, 82, 113), (52, 2, 80, 95), (0, 96, 113, 81), (34, 92, 112, 107), (4, 98, 111, 64), (45, 75, 110, 109), (75, 42, 108, 110), (92, 45, 109, 112), (121, 128, 106, 35), (35, 106, 108, 42), (40, 105, 107, 47), (24, 101, 103, 32), (19, 102, 104, 27), (118, 129, 105, 40), (15, 99, 101, 24), (10, 100, 102, 19), (6, 96, 99, 15), (1, 97, 100, 10), (64, 111, 97, 1), (81, 113, 98, 4), (32, 103, 129, 118), (27, 104, 128, 121), (17, 88, 127, 116), (31, 87, 126, 120), (29, 72, 125, 115), (30, 71, 124, 117), (28, 58, 123, 119), (33, 57, 122, 114), (104, 33, 114, 128), (71, 27, 121, 124), (87, 28, 119, 126), (72, 31, 120, 125), (88, 30, 117, 127), (57, 29, 115, 122), (103, 17, 116, 129), (58, 32, 118, 123)])
me_plane_002.polygons.foreach_set('material_index', [0, 0, 0, 0, 1, 1, 1, 1, 0, 0, 0, 0, 0, 0, 0, 0, 1, 1, 1, 1, 1, 1, 1, 1, 2, 2, 2, 2, 1, 1, 1, 1, 2, 2, 2, 2, 2, 2, 2, 2, 0, 0, 0, 0, 2, 2, 2, 2, 2, 0, 0, 2, 1, 2, 2, 1, 1, 0, 0, 1, 0, 0, 0, 0, 2, 2, 0, 0, 2, 2, 1, 1, 0, 0, 1, 1, 0, 0, 0, 0, 2, 0, 0, 2, 2, 1, 2, 1, 1, 0, 0, 1, 0, 0, 0, 0, 0, 0, 0, 0, 2, 2, 2, 1, 1, 2, 1, 1, 0, 0, 0, 0, 2, 2, 2, 2, 2, 2, 2, 2, 2, 2, 2, 2, 2, 2, 2, 2])
me_plane_002.materials.append(mat_material_001)
me_plane_002.materials.append(mat_material_004)
me_plane_002.materials.append(mat_material_005)
me_plane_002.use_remesh_preserve_volume = False
me_plane_002.use_remesh_preserve_attributes = False
me_plane_002.use_mirror_vertex_groups = False
me_plane_002.update()
me_plane_004 = bpy.data.meshes.new('Plane.004')
me_plane_004.from_pydata([(-2.068, -0.9095, -1.052), (-0.8956, -0.9095, -1.052), (-2.068, 0.6729, -1.052), (-0.8956, 0.6729, -1.052), (-1.482, -1.171, -1.052), (-1.482, 0.9347, -1.052), (-2.262, -0.1183, -1.052), (-0.7016, -0.1183, -1.052), (-1.482, -0.1183, -1.052), (-2.068, -0.9095, 1.059), (-0.8956, -0.9095, 1.059), (-2.068, 0.6729, 1.059), (-0.8956, 0.6729, 1.059), (-1.482, -1.171, 1.059), (-1.482, 0.9347, 1.059), (-2.262, -0.1183, 1.059), (-0.7016, -0.1183, 1.059), (-2.123, -0.9838, 2.265), (-2.218, -1.113, 1.597), (-0.7452, -1.113, 1.597), (-2.218, 0.8759, 1.597), (-0.7452, 0.8759, 1.597), (-1.482, -1.441, 1.597), (-1.482, 1.205, 1.597), (-2.462, -0.1183, 1.597), (-0.5015, -0.1183, 1.597), (-1.72, -0.4396, 3.031), (-0.8405, -0.9838, 2.265), (-2.123, 0.7472, 2.265), (-0.8405, 0.7472, 2.265), (-1.482, -1.27, 2.265), (-1.482, 1.034, 2.265), (-2.335, -0.1183, 2.265), (-0.6284, -0.1183, 2.265), (-1.528, -0.1805, 3.233), (-1.244, -0.4396, 3.031), (-1.72, 0.203, 3.031), (-1.244, 0.203, 3.031), (-1.482, -0.546, 3.031), (-1.482, 0.3093, 3.031), (-1.798, -0.1183, 3.031), (-1.165, -0.1183, 3.031), (-1.436, -0.1805, 3.233), (-1.528, -0.05616, 3.233), (-1.436, -0.05616, 3.233), (-1.482, -0.201, 3.233), (-1.482, -0.03559, 3.233), (-1.543, -0.1183, 3.233), (-1.42, -0.1183, 3.233), (-1.482, -0.1183, 3.233), (-0.7986, 0.2773, -1.052), (-1.482, 0.4082, -1.052), (-2.165, 0.2773, -1.052), (-0.7986, 0.2773, 1.059), (-2.165, 0.2773, 1.059), (-0.5608, 0.4151, 1.572), (-2.402, 0.4151, 1.572), (-0.6801, 0.346, 2.289), (-2.283, 0.346, 2.289), (-1.204, 0.04234, 3.031), (-1.759, 0.04234, 3.031), (-1.428, -0.08724, 3.233), (-1.482, -0.07696, 3.233), (-1.535, -0.08724, 3.233), (-2.163, -0.5193, -1.052), (-0.7999, -0.5193, -1.052), (-1.482, -0.652, -1.052), (-2.163, -0.5193, 1.059), (-0.7999, -0.5193, 1.059), (-2.401, -0.6588, 1.572), (-0.5626, -0.6588, 1.572), (-2.282, -0.5888, 2.289), (-0.6816, -0.5888, 2.289), (-1.758, -0.2812, 3.031), (-1.205, -0.2812, 3.031), (-1.535, -0.1498, 3.233), (-1.428, -0.1498, 3.233), (-1.482, -0.1602, 3.233), (-1.189, -1.04, -1.052), (-1.189, 0.8038, -1.052), (-1.092, -0.1183, -1.052), (-1.189, -1.04, 1.059), (-1.189, 0.8038, 1.059), (-1.087, -1.361, 1.572), (-1.087, 1.125, 1.572), (-1.138, -1.2, 2.289), (-1.138, 0.9639, 2.289), (-1.363, -0.4928, 3.031), (-1.363, 0.2562, 3.031), (-1.459, -0.1908, 3.233), (-1.459, -0.04588, 3.233), (-1.451, -0.1183, 3.233), (-1.455, -0.0821, 3.233), (-1.14, 0.3427, -1.052), (-1.455, -0.155, 3.233), (-1.141, -0.5857, -1.052), (-1.775, 0.8038, -1.052), (-1.775, -1.04, -1.052), (-1.872, -0.1183, -1.052), (-1.775, 0.8038, 1.059), (-1.775, -1.04, 1.059), (-1.877, 1.125, 1.572), (-1.877, -1.361, 1.572), (-1.826, 0.9639, 2.289), (-1.826, -1.2, 2.289), (-1.601, 0.2562, 3.031), (-1.601, -0.4928, 3.031), (-1.505, -0.04588, 3.233), (-1.505, -0.1908, 3.233), (-1.512, -0.1183, 3.233), (-1.508, -0.0821, 3.233), (-1.823, 0.3427, -1.052), (-1.508, -0.155, 3.233), (-1.822, -0.5857, -1.052), (-0.8463, -0.1183, 2.653), (-1.004, 0.5262, 2.653), (-1.959, -0.7627, 2.653), (-1.482, -0.976, 2.653), (-2.117, -0.1183, 2.653), (-1.959, 0.5262, 2.653), (-1.482, 0.7395, 2.653), (-1.004, -0.7627, 2.653), (-0.896, 0.221, 2.666), (-2.067, 0.221, 2.666), (-0.8971, -0.4621, 2.666), (-2.066, -0.4621, 2.666), (-1.23, -0.9089, 2.666), (-1.23, 0.6724, 2.666), (-1.733, 0.6724, 2.666), (-1.733, -0.9089, 2.666)], [], [(93, 79, 3, 50), (111, 96, 5, 51), (113, 98, 8, 66), (95, 80, 7, 65), (81, 10, 19, 83), (99, 11, 20, 101), (82, 14, 23, 84), (54, 15, 24, 56), (65, 7, 16, 68), (97, 4, 13, 100), (50, 3, 12, 53), (64, 0, 9, 67), (52, 6, 15, 54), (79, 5, 14, 82), (96, 2, 11, 99), (78, 1, 10, 81), (83, 19, 27, 85), (101, 20, 28, 103), (84, 23, 31, 86), (56, 24, 32, 58), (68, 16, 25, 70), (100, 13, 22, 102), (53, 12, 21, 55), (67, 9, 18, 69), (123, 118, 40, 60), (125, 116, 26, 73), (122, 115, 37, 59), (129, 117, 38, 106), (70, 25, 33, 72), (102, 22, 30, 104), (55, 21, 29, 57), (69, 18, 17, 71), (73, 26, 34, 75), (59, 37, 44, 61), (106, 38, 45, 108), (74, 41, 48, 76), (127, 120, 39, 88), (128, 119, 36, 105), (126, 121, 35, 87), (124, 114, 41, 74), (92, 61, 44, 90), (110, 62, 46, 107), (112, 77, 49, 109), (94, 76, 48, 91), (60, 40, 47, 63), (88, 39, 46, 90), (105, 36, 43, 107), (87, 35, 42, 89), (36, 60, 63, 43), (109, 49, 62, 110), (91, 48, 61, 92), (41, 59, 61, 48), (25, 55, 57, 33), (114, 122, 59, 41), (119, 123, 60, 36), (16, 53, 55, 25), (20, 56, 58, 28), (2, 52, 54, 11), (7, 50, 53, 16), (11, 54, 56, 20), (98, 111, 51, 8), (80, 93, 50, 7), (89, 42, 76, 94), (108, 45, 77, 112), (121, 124, 74, 35), (35, 74, 76, 42), (40, 73, 75, 47), (24, 69, 71, 32), (19, 70, 72, 27), (118, 125, 73, 40), (15, 67, 69, 24), (10, 68, 70, 19), (6, 64, 67, 15), (1, 65, 68, 10), (78, 95, 65, 1), (97, 113, 66, 4), (4, 66, 95, 78), (45, 89, 94, 77), (8, 51, 93, 80), (49, 91, 92, 62), (38, 87, 89, 45), (37, 88, 90, 44), (77, 94, 91, 49), (62, 92, 90, 46), (117, 126, 87, 38), (115, 127, 88, 37), (21, 84, 86, 29), (22, 83, 85, 30), (4, 78, 81, 13), (3, 79, 82, 12), (12, 82, 84, 21), (13, 81, 83, 22), (66, 8, 80, 95), (51, 5, 79, 93), (0, 64, 113, 97), (34, 108, 112, 75), (6, 52, 111, 98), (47, 109, 110, 63), (39, 105, 107, 46), (75, 112, 109, 47), (63, 110, 107, 43), (120, 128, 105, 39), (26, 106, 108, 34), (18, 102, 104, 17), (116, 129, 106, 26), (9, 100, 102, 18), (23, 101, 103, 31), (5, 96, 99, 14), (0, 97, 100, 9), (14, 99, 101, 23), (64, 6, 98, 113), (52, 2, 96, 111), (17, 104, 129, 116), (31, 103, 128, 120), (29, 86, 127, 115), (30, 85, 126, 117), (32, 71, 125, 118), (27, 72, 124, 121), (28, 58, 123, 119), (33, 57, 122, 114), (72, 33, 114, 124), (85, 27, 121, 126), (103, 28, 119, 128), (86, 31, 120, 127), (104, 30, 117, 129), (57, 29, 115, 122), (71, 17, 116, 125), (58, 32, 118, 123)])
me_plane_004.polygons.foreach_set('material_index', [0, 0, 0, 0, 1, 1, 1, 1, 0, 0, 0, 0, 0, 0, 0, 0, 1, 1, 1, 1, 1, 1, 1, 1, 2, 2, 2, 2, 1, 1, 1, 1, 2, 2, 2, 2, 2, 2, 2, 2, 0, 0, 0, 0, 2, 2, 2, 2, 2, 0, 0, 2, 1, 2, 2, 1, 1, 0, 0, 1, 0, 0, 0, 0, 2, 2, 2, 1, 1, 2, 1, 1, 0, 0, 0, 0, 0, 0, 0, 0, 2, 2, 0, 0, 2, 2, 1, 1, 0, 0, 1, 1, 0, 0, 0, 0, 0, 0, 2, 0, 0, 2, 2, 1, 2, 1, 1, 0, 0, 1, 0, 0, 2, 2, 2, 2, 2, 2, 2, 2, 2, 2, 2, 2, 2, 2, 2, 2])
me_plane_004.materials.append(mat_material_001)
me_plane_004.materials.append(mat_material_004)
me_plane_004.materials.append(mat_material_005)
me_plane_004.use_remesh_preserve_volume = False
me_plane_004.use_remesh_preserve_attributes = False
me_plane_004.use_mirror_vertex_groups = False
me_plane_004.update()
me_plane_005 = bpy.data.meshes.new('Plane.005')
me_plane_005.from_pydata([(-2.068, -0.9095, -1.052), (-0.8956, -0.9095, -1.052), (-2.068, 0.6729, -1.052), (-0.8956, 0.6729, -1.052), (-1.482, -1.171, -1.052), (-1.482, 0.9347, -1.052), (-2.262, -0.1183, -1.052), (-0.7016, -0.1183, -1.052), (-1.482, -0.1183, -1.052), (-2.068, -0.9095, 1.059), (-0.8956, -0.9095, 1.059), (-2.068, 0.6729, 1.059), (-0.8956, 0.6729, 1.059), (-1.482, -1.171, 1.059), (-1.482, 0.9347, 1.059), (-2.262, -0.1183, 1.059), (-0.7016, -0.1183, 1.059), (-2.123, -0.9838, 2.265), (-2.218, -1.113, 1.597), (-0.7452, -1.113, 1.597), (-2.218, 0.8759, 1.597), (-0.7452, 0.8759, 1.597), (-1.482, -1.441, 1.597), (-1.482, 1.205, 1.597), (-2.462, -0.1183, 1.597), (-0.5015, -0.1183, 1.597), (-1.72, -0.4396, 3.031), (-0.8405, -0.9838, 2.265), (-2.123, 0.7472, 2.265), (-0.8405, 0.7472, 2.265), (-1.482, -1.27, 2.265), (-1.482, 1.034, 2.265), (-2.335, -0.1183, 2.265), (-0.6284, -0.1183, 2.265), (-1.528, -0.1805, 3.233), (-1.244, -0.4396, 3.031), (-1.72, 0.203, 3.031), (-1.244, 0.203, 3.031), (-1.482, -0.546, 3.031), (-1.482, 0.3093, 3.031), (-1.798, -0.1183, 3.031), (-1.165, -0.1183, 3.031), (-1.436, -0.1805, 3.233), (-1.528, -0.05616, 3.233), (-1.436, -0.05616, 3.233), (-1.482, -0.201, 3.233), (-1.482, -0.03559, 3.233), (-1.543, -0.1183, 3.233), (-1.42, -0.1183, 3.233), (-1.482, -0.1183, 3.233), (-1.18, -1.037, -1.052), (-1.18, 0.8002, -1.052), (-1.081, -0.1183, -1.052), (-1.18, -1.037, 1.059), (-1.18, 0.8002, 1.059), (-1.087, -1.324, 1.582), (-1.087, 1.087, 1.582), (-1.138, -1.168, 2.28), (-1.138, 0.931, 2.28), (-1.359, -0.4913, 3.031), (-1.359, 0.2547, 3.031), (-1.458, -0.1905, 3.233), (-1.458, -0.04616, 3.233), (-1.45, -0.1183, 3.233), (-1.775, 0.8035, -1.052), (-1.775, -1.04, -1.052), (-1.872, -0.1183, -1.052), (-1.775, 0.8035, 1.059), (-1.775, -1.04, 1.059), (-1.867, 1.091, 1.582), (-1.867, -1.328, 1.582), (-1.817, 0.9348, 2.28), (-1.817, -1.171, 2.28), (-1.601, 0.256, 3.031), (-1.601, -0.4927, 3.031), (-1.505, -0.0459, 3.233), (-1.505, -0.1907, 3.233), (-1.512, -0.1183, 3.233), (-0.7986, 0.2773, -1.052), (-1.482, 0.4082, -1.052), (-2.165, 0.2773, -1.052), (-0.7986, 0.2773, 1.059), (-2.165, 0.2773, 1.059), (-0.5853, 0.4008, 1.582), (-2.378, 0.4008, 1.582), (-0.7014, 0.3336, 2.28), (-2.262, 0.3336, 2.28), (-1.204, 0.04234, 3.031), (-1.759, 0.04234, 3.031), (-1.428, -0.08724, 3.233), (-1.482, -0.07696, 3.233), (-1.535, -0.08724, 3.233), (-1.454, -0.08224, 3.233), (-1.131, 0.3409, -1.052), (-1.509, -0.08211, 3.233), (-1.824, 0.3426, -1.052), (-2.165, -0.5139, -1.052), (-0.7986, -0.5139, -1.052), (-1.482, -0.6448, -1.052), (-2.165, -0.5139, 1.059), (-0.7986, -0.5139, 1.059), (-2.378, -0.6375, 1.582), (-0.5853, -0.6375, 1.582), (-2.262, -0.5703, 2.28), (-0.7014, -0.5703, 2.28), (-1.759, -0.279, 3.031), (-1.204, -0.279, 3.031), (-1.535, -0.1494, 3.233), (-1.428, -0.1494, 3.233), (-1.482, -0.1597, 3.233), (-1.454, -0.1544, 3.233), (-1.131, -0.5776, -1.052), (-1.509, -0.1545, 3.233), (-1.824, -0.5792, -1.052), (-0.8619, -0.1183, 2.648), (-1.016, 0.5103, 2.648), (-1.947, -0.747, 2.648), (-1.482, -0.955, 2.648), (-2.101, -0.1183, 2.648), (-1.947, 0.5103, 2.648), (-1.482, 0.7184, 2.648), (-1.016, -0.747, 2.648), (-1.235, -0.8717, 2.656), (-1.235, 0.6351, 2.656), (-1.723, 0.6378, 2.656), (-1.723, -0.8745, 2.656), (-0.9214, 0.2062, 2.656), (-2.042, 0.2062, 2.656), (-0.9214, -0.4428, 2.656), (-2.042, -0.4428, 2.656)], [], [(93, 51, 3, 78), (95, 64, 5, 79), (113, 66, 8, 98), (111, 52, 7, 97), (53, 10, 19, 55), (67, 11, 20, 69), (54, 14, 23, 56), (82, 15, 24, 84), (97, 7, 16, 100), (65, 4, 13, 68), (78, 3, 12, 81), (96, 0, 9, 99), (80, 6, 15, 82), (51, 5, 14, 54), (64, 2, 11, 67), (50, 1, 10, 53), (55, 19, 27, 57), (69, 20, 28, 71), (56, 23, 31, 58), (84, 24, 32, 86), (100, 16, 25, 102), (68, 13, 22, 70), (81, 12, 21, 83), (99, 9, 18, 101), (127, 118, 40, 88), (129, 116, 26, 105), (126, 115, 37, 87), (125, 117, 38, 74), (102, 25, 33, 104), (70, 22, 30, 72), (83, 21, 29, 85), (101, 18, 17, 103), (105, 26, 34, 107), (87, 37, 44, 89), (74, 38, 45, 76), (106, 41, 48, 108), (123, 120, 39, 60), (124, 119, 36, 73), (122, 121, 35, 59), (128, 114, 41, 106), (92, 89, 44, 62), (94, 90, 46, 75), (112, 109, 49, 77), (110, 108, 48, 63), (88, 40, 47, 91), (60, 39, 46, 62), (73, 36, 43, 75), (59, 35, 42, 61), (38, 59, 61, 45), (37, 60, 62, 44), (109, 110, 63, 49), (90, 92, 62, 46), (117, 122, 59, 38), (115, 123, 60, 37), (21, 56, 58, 29), (22, 55, 57, 30), (4, 50, 53, 13), (3, 51, 54, 12), (12, 54, 56, 21), (13, 53, 55, 22), (98, 8, 52, 111), (79, 5, 51, 93), (39, 73, 75, 46), (107, 112, 77, 47), (91, 94, 75, 43), (120, 124, 73, 39), (26, 74, 76, 34), (18, 70, 72, 17), (116, 125, 74, 26), (9, 68, 70, 18), (23, 69, 71, 31), (5, 64, 67, 14), (0, 65, 68, 9), (14, 67, 69, 23), (96, 6, 66, 113), (80, 2, 64, 95), (6, 80, 95, 66), (47, 77, 94, 91), (8, 79, 93, 52), (49, 63, 92, 90), (36, 88, 91, 43), (77, 49, 90, 94), (63, 48, 89, 92), (41, 87, 89, 48), (25, 83, 85, 33), (114, 126, 87, 41), (119, 127, 88, 36), (16, 81, 83, 25), (20, 84, 86, 28), (2, 80, 82, 11), (7, 78, 81, 16), (11, 82, 84, 20), (66, 95, 79, 8), (52, 93, 78, 7), (0, 96, 113, 65), (34, 76, 112, 107), (4, 98, 111, 50), (45, 61, 110, 109), (61, 42, 108, 110), (76, 45, 109, 112), (121, 128, 106, 35), (35, 106, 108, 42), (40, 105, 107, 47), (24, 101, 103, 32), (19, 102, 104, 27), (118, 129, 105, 40), (15, 99, 101, 24), (10, 100, 102, 19), (6, 96, 99, 15), (1, 97, 100, 10), (50, 111, 97, 1), (65, 113, 98, 4), (32, 103, 129, 118), (27, 104, 128, 121), (28, 86, 127, 119), (33, 85, 126, 114), (17, 72, 125, 116), (31, 71, 124, 120), (29, 58, 123, 115), (30, 57, 122, 117), (104, 33, 114, 128), (57, 27, 121, 122), (71, 28, 119, 124), (58, 31, 120, 123), (72, 30, 117, 125), (85, 29, 115, 126), (103, 17, 116, 129), (86, 32, 118, 127)])
me_plane_005.polygons.foreach_set('material_index', [0, 0, 0, 0, 1, 1, 1, 1, 0, 0, 0, 0, 0, 0, 0, 0, 1, 1, 1, 1, 1, 1, 1, 1, 2, 2, 2, 2, 1, 1, 1, 1, 2, 2, 2, 2, 2, 2, 2, 2, 0, 0, 0, 0, 2, 2, 2, 2, 2, 2, 0, 0, 2, 2, 1, 1, 0, 0, 1, 1, 0, 0, 2, 0, 0, 2, 2, 1, 2, 1, 1, 0, 0, 1, 0, 0, 0, 0, 0, 0, 2, 0, 0, 2, 1, 2, 2, 1, 1, 0, 0, 1, 0, 0, 0, 0, 0, 0, 0, 0, 2, 2, 2, 1, 1, 2, 1, 1, 0, 0, 0, 0, 2, 2, 2, 2, 2, 2, 2, 2, 2, 2, 2, 2, 2, 2, 2, 2])
me_plane_005.materials.append(mat_material_001)
me_plane_005.materials.append(mat_material_004)
me_plane_005.materials.append(mat_material_005)
me_plane_005.use_remesh_preserve_volume = False
me_plane_005.use_remesh_preserve_attributes = False
me_plane_005.use_mirror_vertex_groups = False
me_plane_005.update()
me_plane_006 = bpy.data.meshes.new('Plane.006')
me_plane_006.from_pydata([(-1.0, -1.0, 0.0), (1.0, -1.0, 0.0), (-1.0, 1.0, 0.0), (1.0, 1.0, 0.0)], [(0, 1), (3, 2)], [])
me_plane_006.use_remesh_preserve_volume = False
me_plane_006.use_remesh_preserve_attributes = False
me_plane_006.use_mirror_vertex_groups = False
me_plane_006.update()
me_plane_007 = bpy.data.meshes.new('Plane.007')
me_plane_007.from_pydata([(-1.0, -1.0, 0.0), (1.0, -1.0, 0.0), (-1.0, 1.0, 0.0), (1.0, 1.0, 0.0)], [], [(0, 1, 3, 2)])
me_plane_007.materials.append(mat_material_004)
me_plane_007.use_remesh_preserve_volume = False
me_plane_007.use_remesh_preserve_attributes = False
me_plane_007.use_mirror_vertex_groups = False
me_plane_007.update()
me_plane_008 = bpy.data.meshes.new('Plane.008')
me_plane_008.from_pydata([(-1.0, -1.0, 0.0), (1.0, -1.0, 0.0), (-1.0, 1.0, 0.0), (1.0, 1.0, 0.0)], [], [(0, 1, 3, 2)])
me_plane_008.materials.append(mat_material_004)
me_plane_008.use_remesh_preserve_volume = False
me_plane_008.use_remesh_preserve_attributes = False
me_plane_008.use_mirror_vertex_groups = False
me_plane_008.update()
me_plane_009 = bpy.data.meshes.new('Plane.009')
me_plane_009.from_pydata([(-0.5664, -0.223, 3.268e-08), (0.5664, -0.223, 3.268e-08), (-1.084, 1.083, 3.725e-09), (1.13, 1.083, 3.725e-09), (-1.489, 1.472, 1.863e-08), (1.299, 1.472, 1.863e-08), (-4.309, 1.083, 3.725e-09), (-4.516, 1.472, -0.02699), (4.354, 1.083, 3.725e-09), (4.146, 1.472, 1.863e-08), (-0.6359, 2.079, -0.02699), (0.4662, 2.079, -0.02699), (-0.6359, 9.602, -0.02699), (0.4662, 9.602, -0.02699), (-0.1094, 9.935, -0.03852), (-0.06036, 9.935, -0.03852), (-0.5664, -0.223, -0.09002), (0.5664, -0.223, -0.09002), (-1.084, 1.083, -0.09002), (1.13, 1.083, -0.09002), (-1.489, 1.472, -0.09002), (1.299, 1.472, -0.09002), (-4.309, 1.083, -0.09002), (-4.516, 1.472, -0.09002), (4.354, 1.083, -0.09002), (4.146, 1.472, -0.09002), (-0.6359, 2.079, -0.05853), (0.4662, 2.079, -0.05853), (-0.6359, 9.602, -0.05853), (0.4662, 9.602, -0.05853), (-0.1094, 9.935, -0.047), (-0.06036, 9.935, -0.047)], [], [(0, 2, 3, 1), (2, 4, 5, 3), (2, 6, 7, 4), (5, 9, 8, 3), (4, 10, 11, 5), (10, 12, 13, 11), (12, 14, 15, 13), (16, 17, 19, 18), (18, 19, 21, 20), (18, 20, 23, 22), (21, 19, 24, 25), (20, 21, 27, 26), (26, 27, 29, 28), (28, 29, 31, 30), (8, 9, 25, 24), (12, 10, 26, 28), (3, 8, 24, 19), (15, 14, 30, 31), (9, 5, 21, 25), (13, 15, 31, 29), (14, 12, 28, 30), (5, 11, 27, 21), (7, 6, 22, 23), (2, 0, 16, 18), (10, 4, 20, 26), (4, 7, 23, 20), (0, 1, 17, 16), (6, 2, 18, 22), (1, 3, 19, 17), (11, 13, 29, 27)])
me_plane_009.polygons.foreach_set('material_index', [1, 1, 1, 1, 1, 0, 0, 1, 1, 1, 1, 1, 0, 0, 1, 0, 1, 0, 1, 0, 0, 1, 1, 1, 1, 1, 1, 1, 1, 0])
me_plane_009.materials.append(mat_material_002)
me_plane_009.materials.append(mat_material_004)
me_plane_009.use_remesh_preserve_volume = False
me_plane_009.use_remesh_preserve_attributes = False
me_plane_009.use_mirror_vertex_groups = False
me_plane_009.update()
me_plane_010 = bpy.data.meshes.new('Plane.010')
me_plane_010.from_pydata([(-0.5664, -0.223, 3.268e-08), (0.5664, -0.223, 3.268e-08), (-1.084, 1.083, 3.725e-09), (1.13, 1.083, 3.725e-09), (-1.489, 1.472, 1.863e-08), (1.299, 1.472, 1.863e-08), (-4.309, 1.083, 3.725e-09), (-4.516, 1.472, -0.02699), (4.354, 1.083, 3.725e-09), (4.146, 1.472, 1.863e-08), (-0.6359, 2.079, -0.02699), (0.4662, 2.079, -0.02699), (-0.6359, 9.602, -0.02699), (0.4662, 9.602, -0.02699), (-0.1094, 9.935, -0.03852), (-0.06036, 9.935, -0.03852), (-0.5664, -0.223, -0.09002), (0.5664, -0.223, -0.09002), (-1.084, 1.083, -0.09002), (1.13, 1.083, -0.09002), (-1.489, 1.472, -0.09002), (1.299, 1.472, -0.09002), (-4.309, 1.083, -0.09002), (-4.516, 1.472, -0.09002), (4.354, 1.083, -0.09002), (4.146, 1.472, -0.09002), (-0.6359, 2.079, -0.05853), (0.4662, 2.079, -0.05853), (-0.6359, 9.602, -0.05853), (0.4662, 9.602, -0.05853), (-0.1094, 9.935, -0.047), (-0.06036, 9.935, -0.047)], [], [(0, 2, 3, 1), (2, 4, 5, 3), (2, 6, 7, 4), (5, 9, 8, 3), (4, 10, 11, 5), (10, 12, 13, 11), (12, 14, 15, 13), (16, 17, 19, 18), (18, 19, 21, 20), (18, 20, 23, 22), (21, 19, 24, 25), (20, 21, 27, 26), (26, 27, 29, 28), (28, 29, 31, 30), (8, 9, 25, 24), (12, 10, 26, 28), (3, 8, 24, 19), (15, 14, 30, 31), (9, 5, 21, 25), (13, 15, 31, 29), (14, 12, 28, 30), (5, 11, 27, 21), (7, 6, 22, 23), (2, 0, 16, 18), (10, 4, 20, 26), (4, 7, 23, 20), (0, 1, 17, 16), (6, 2, 18, 22), (1, 3, 19, 17), (11, 13, 29, 27)])
me_plane_010.polygons.foreach_set('material_index', [1, 1, 1, 1, 1, 0, 0, 1, 1, 1, 1, 1, 0, 0, 1, 0, 1, 0, 1, 0, 0, 1, 1, 1, 1, 1, 1, 1, 1, 0])
me_plane_010.materials.append(mat_material_003)
me_plane_010.materials.append(mat_material_004)
me_plane_010.use_remesh_preserve_volume = False
me_plane_010.use_remesh_preserve_attributes = False
me_plane_010.use_mirror_vertex_groups = False
me_plane_010.update()
me_cube_002 = bpy.data.meshes.new('Cube.002')
me_cube_002.from_pydata([(-1.0, -1.0, -1.0), (-1.0, -1.0, 1.0), (-1.0, 1.0, -1.0), (-1.0, 1.0, 1.0), (1.0, -1.0, -1.0), (1.0, -1.0, 1.0), (1.0, 1.0, -1.0), (1.0, 1.0, 1.0), (0.0, 1.399, 1.0), (0.0, 1.399, -1.0), (0.0, -1.399, 1.0), (0.0, -1.399, -1.0), (-1.358, 0.0, 1.0), (-1.358, 0.0, -1.0), (1.358, 0.0, 1.0), (1.358, 0.0, -1.0), (0.0, 0.0, 1.0), (0.0, 0.0, -1.0)], [], [(12, 3, 2, 13), (8, 7, 6, 9), (14, 5, 4, 15), (10, 1, 0, 11), (17, 9, 6, 15), (16, 8, 3, 12), (14, 7, 8, 16), (13, 2, 9, 17), (5, 10, 11, 4), (3, 8, 9, 2), (0, 13, 17, 11), (5, 14, 16, 10), (10, 16, 12, 1), (11, 17, 15, 4), (7, 14, 15, 6), (1, 12, 13, 0)])
me_cube_002.materials.append(mat_material_010)
me_cube_002.use_remesh_preserve_volume = False
me_cube_002.use_remesh_preserve_attributes = False
me_cube_002.use_mirror_vertex_groups = False
me_cube_002.update()
me_cube_003 = bpy.data.meshes.new('Cube.003')
me_cube_003.from_pydata([(-1.0, -1.0, -1.0), (-1.0, -1.0, 1.0), (-1.0, 1.0, -1.0), (-1.0, 1.0, 1.0), (1.0, -1.0, -1.0), (1.0, -1.0, 1.0), (1.0, 1.0, -1.0), (1.0, 1.0, 1.0), (0.0, 1.399, 1.0), (0.0, 1.399, -1.0), (0.0, -1.399, 1.0), (0.0, -1.399, -1.0), (-1.358, 0.0, 1.0), (-1.358, 0.0, -1.0), (1.358, 0.0, 1.0), (1.358, 0.0, -1.0), (0.0, 0.0, 1.0), (0.0, 0.0, -1.0)], [], [(12, 3, 2, 13), (8, 7, 6, 9), (14, 5, 4, 15), (10, 1, 0, 11), (17, 9, 6, 15), (16, 8, 3, 12), (14, 7, 8, 16), (13, 2, 9, 17), (5, 10, 11, 4), (3, 8, 9, 2), (0, 13, 17, 11), (5, 14, 16, 10), (10, 16, 12, 1), (11, 17, 15, 4), (7, 14, 15, 6), (1, 12, 13, 0)])
me_cube_003.materials.append(mat_material_010)
me_cube_003.use_remesh_preserve_volume = False
me_cube_003.use_remesh_preserve_attributes = False
me_cube_003.use_mirror_vertex_groups = False
me_cube_003.update()
me_cube_004 = bpy.data.meshes.new('Cube.004')
me_cube_004.from_pydata([(-1.0, -1.0, -1.0), (-1.0, -1.0, 1.0), (-1.0, 1.0, -1.0), (-1.0, 1.0, 1.0), (1.0, -1.0, -1.0), (1.0, -1.0, 1.0), (1.0, 1.0, -1.0), (1.0, 1.0, 1.0), (0.0, 1.399, 1.0), (0.0, 1.399, -1.0), (0.0, -1.399, 1.0), (0.0, -1.399, -1.0), (-1.358, 0.0, 1.0), (-1.358, 0.0, -1.0), (1.358, 0.0, 1.0), (1.358, 0.0, -1.0), (0.0, 0.0, 1.0), (0.0, 0.0, -1.0)], [], [(12, 3, 2, 13), (8, 7, 6, 9), (14, 5, 4, 15), (10, 1, 0, 11), (17, 9, 6, 15), (16, 8, 3, 12), (14, 7, 8, 16), (13, 2, 9, 17), (5, 10, 11, 4), (3, 8, 9, 2), (0, 13, 17, 11), (5, 14, 16, 10), (10, 16, 12, 1), (11, 17, 15, 4), (7, 14, 15, 6), (1, 12, 13, 0)])
me_cube_004.materials.append(mat_material_010)
me_cube_004.use_remesh_preserve_volume = False
me_cube_004.use_remesh_preserve_attributes = False
me_cube_004.use_mirror_vertex_groups = False
me_cube_004.update()
me_plane_011 = bpy.data.meshes.new('Plane.011')
me_plane_011.from_pydata([(-0.5664, -0.223, 3.268e-08), (0.5664, -0.223, 3.268e-08), (-1.084, 1.083, 3.725e-09), (1.13, 1.083, 3.725e-09), (-1.489, 1.472, 1.863e-08), (1.299, 1.472, 1.863e-08), (-4.309, 1.083, 3.725e-09), (-4.516, 1.472, -0.02699), (4.354, 1.083, 3.725e-09), (4.146, 1.472, 1.863e-08), (-0.6359, 2.079, -0.02699), (0.4662, 2.079, -0.02699), (-0.6359, 9.602, -0.02699), (0.4662, 9.602, -0.02699), (-0.1094, 9.935, -0.03852), (-0.06036, 9.935, -0.03852), (-0.5664, -0.223, -0.09002), (0.5664, -0.223, -0.09002), (-1.084, 1.083, -0.09002), (1.13, 1.083, -0.09002), (-1.489, 1.472, -0.09002), (1.299, 1.472, -0.09002), (-4.309, 1.083, -0.09002), (-4.516, 1.472, -0.09002), (4.354, 1.083, -0.09002), (4.146, 1.472, -0.09002), (-0.6359, 2.079, -0.05853), (0.4662, 2.079, -0.05853), (-0.6359, 9.602, -0.05853), (0.4662, 9.602, -0.05853), (-0.1094, 9.935, -0.047), (-0.06036, 9.935, -0.047)], [], [(0, 2, 3, 1), (2, 4, 5, 3), (2, 6, 7, 4), (5, 9, 8, 3), (4, 10, 11, 5), (10, 12, 13, 11), (12, 14, 15, 13), (16, 17, 19, 18), (18, 19, 21, 20), (18, 20, 23, 22), (21, 19, 24, 25), (20, 21, 27, 26), (26, 27, 29, 28), (28, 29, 31, 30), (8, 9, 25, 24), (12, 10, 26, 28), (3, 8, 24, 19), (15, 14, 30, 31), (9, 5, 21, 25), (13, 15, 31, 29), (14, 12, 28, 30), (5, 11, 27, 21), (7, 6, 22, 23), (2, 0, 16, 18), (10, 4, 20, 26), (4, 7, 23, 20), (0, 1, 17, 16), (6, 2, 18, 22), (1, 3, 19, 17), (11, 13, 29, 27)])
me_plane_011.polygons.foreach_set('material_index', [1, 1, 1, 1, 1, 0, 0, 1, 1, 1, 1, 1, 0, 0, 1, 0, 1, 0, 1, 0, 0, 1, 1, 1, 1, 1, 1, 1, 1, 0])
me_plane_011.materials.append(mat_material_000)
me_plane_011.materials.append(mat_material_004)
me_plane_011.use_remesh_preserve_volume = False
me_plane_011.use_remesh_preserve_attributes = False
me_plane_011.use_mirror_vertex_groups = False
me_plane_011.update()
me_plane_012 = bpy.data.meshes.new('Plane.012')
me_plane_012.from_pydata([(-0.5664, -0.223, 3.268e-08), (0.5664, -0.223, 3.268e-08), (-1.084, 1.083, 3.725e-09), (1.13, 1.083, 3.725e-09), (-1.489, 1.472, 1.863e-08), (1.299, 1.472, 1.863e-08), (-4.309, 1.083, 3.725e-09), (-4.516, 1.472, -0.02699), (4.354, 1.083, 3.725e-09), (4.146, 1.472, 1.863e-08), (-0.6359, 2.079, -0.02699), (0.4662, 2.079, -0.02699), (-0.6359, 9.602, -0.02699), (0.4662, 9.602, -0.02699), (-0.1094, 9.935, -0.03852), (-0.06036, 9.935, -0.03852), (-0.5664, -0.223, -0.09002), (0.5664, -0.223, -0.09002), (-1.084, 1.083, -0.09002), (1.13, 1.083, -0.09002), (-1.489, 1.472, -0.09002), (1.299, 1.472, -0.09002), (-4.309, 1.083, -0.09002), (-4.516, 1.472, -0.09002), (4.354, 1.083, -0.09002), (4.146, 1.472, -0.09002), (-0.6359, 2.079, -0.05853), (0.4662, 2.079, -0.05853), (-0.6359, 9.602, -0.05853), (0.4662, 9.602, -0.05853), (-0.1094, 9.935, -0.047), (-0.06036, 9.935, -0.047)], [], [(0, 2, 3, 1), (2, 4, 5, 3), (2, 6, 7, 4), (5, 9, 8, 3), (4, 10, 11, 5), (10, 12, 13, 11), (12, 14, 15, 13), (16, 17, 19, 18), (18, 19, 21, 20), (18, 20, 23, 22), (21, 19, 24, 25), (20, 21, 27, 26), (26, 27, 29, 28), (28, 29, 31, 30), (8, 9, 25, 24), (12, 10, 26, 28), (3, 8, 24, 19), (15, 14, 30, 31), (9, 5, 21, 25), (13, 15, 31, 29), (14, 12, 28, 30), (5, 11, 27, 21), (7, 6, 22, 23), (2, 0, 16, 18), (10, 4, 20, 26), (4, 7, 23, 20), (0, 1, 17, 16), (6, 2, 18, 22), (1, 3, 19, 17), (11, 13, 29, 27)])
me_plane_012.polygons.foreach_set('material_index', [1, 1, 1, 1, 1, 0, 0, 1, 1, 1, 1, 1, 0, 0, 1, 0, 1, 0, 1, 0, 0, 1, 1, 1, 1, 1, 1, 1, 1, 0])
me_plane_012.materials.append(mat_material_008)
me_plane_012.materials.append(mat_material_009)
me_plane_012.use_remesh_preserve_volume = False
me_plane_012.use_remesh_preserve_attributes = False
me_plane_012.use_mirror_vertex_groups = False
me_plane_012.update()

# ---- objects
ob_cube_001 = bpy.data.objects.new('Cube.001', me_cube_001)
ob_plane_003 = bpy.data.objects.new('Plane.003', me_plane_003)
ob_plane = bpy.data.objects.new('Plane', me_plane)
ob_cube = bpy.data.objects.new('Cube', me_cube)
ob_lamp = bpy.data.objects.new('Lamp', light_lamp)
ob_camera = bpy.data.objects.new('Camera', cam_camera)
ob_plane_001 = bpy.data.objects.new('Plane.001', me_plane_001)
ob_plane_002 = bpy.data.objects.new('Plane.002', me_plane_002)
ob_plane_004 = bpy.data.objects.new('Plane.004', me_plane_004)
ob_plane_005 = bpy.data.objects.new('Plane.005', me_plane_005)
ob_plane_006 = bpy.data.objects.new('Plane.006', me_plane_006)
ob_plane_007 = bpy.data.objects.new('Plane.007', me_plane_007)
ob_plane_008 = bpy.data.objects.new('Plane.008', me_plane_008)
ob_plane_009 = bpy.data.objects.new('Plane.009', me_plane_009)
ob_plane_010 = bpy.data.objects.new('Plane.010', me_plane_010)
ob_cube_002 = bpy.data.objects.new('Cube.002', me_cube_002)
ob_cube_003 = bpy.data.objects.new('Cube.003', me_cube_003)
ob_cube_004 = bpy.data.objects.new('Cube.004', me_cube_004)
ob_plane_011 = bpy.data.objects.new('Plane.011', me_plane_011)
ob_plane_012 = bpy.data.objects.new('Plane.012', me_plane_012)

# ---- transforms, parenting, visibility, modifiers, constraints
ob_cube_001.location = (1.402, -0.8388, 0.6128)
ob_cube_001.scale = (0.04925, -0.04835, 0.6172)
ob_cube_001.lineart.crease_threshold = 0.0
ob_plane_003.location = (2.146, -0.03488, 0.4394)
ob_plane_003.rotation_euler = (-0.0, 1.571, 0.0)
ob_plane_003.scale = (0.2589, 1.459, 1.609)
ob_plane_003.lineart.crease_threshold = 0.0
ob_plane.location = (-0.4934, 0.0, 1.078)
ob_plane.lineart.crease_threshold = 0.0
ob_cube.location = (0.0, 0.0, 0.1661)
ob_cube.scale = (2.75, 2.991, 0.1549)
ob_cube.lock_rotations_4d = False
ob_cube.empty_display_type = 'ARROWS'
ob_cube.lineart.crease_threshold = 0.0
ob_lamp.location = (4.076, 1.005, 5.904)
ob_lamp.rotation_euler = (0.6503, 0.05522, 1.866)
ob_lamp.lock_rotations_4d = False
ob_lamp.empty_display_type = 'ARROWS'
ob_lamp.color = (0.0, 0.0, 0.0, 0.0)
ob_lamp.lineart.crease_threshold = 0.0
ob_camera.location = (7.481, -6.508, 5.344)
ob_camera.rotation_euler = (1.109, 0.01082, 0.8149)
ob_camera.lock_rotations_4d = False
ob_camera.empty_display_type = 'ARROWS'
ob_camera.color = (0.0, 0.0, 0.0, 0.0)
ob_camera.display_type = 'WIRE'
ob_camera.lineart.crease_threshold = 0.0
ob_plane_001.location = (2.825, -1.584, 0.5657)
ob_plane_001.scale = (0.5637, 0.4738, 0.4738)
ob_plane_001.lineart.crease_threshold = 0.0
ob_plane_002.location = (2.825, 1.639, 0.5657)
ob_plane_002.scale = (0.5637, 0.4738, 0.4738)
ob_plane_002.lineart.crease_threshold = 0.0
ob_plane_004.location = (0.06473, -1.584, 0.5657)
ob_plane_004.scale = (0.5637, 0.4738, 0.4738)
ob_plane_004.lineart.crease_threshold = 0.0
ob_plane_005.location = (0.06473, 1.639, 0.5657)
ob_plane_005.scale = (0.5637, 0.4738, 0.4738)
ob_plane_005.lineart.crease_threshold = 0.0
ob_plane_006.location = (-0.6143, -0.03488, 0.4394)
ob_plane_006.rotation_euler = (-0.0, 1.571, 0.0)
ob_plane_006.scale = (0.2589, 1.459, 1.609)
ob_plane_006.lineart.crease_threshold = 0.0
ob_plane_007.location = (0.6418, -1.612, 0.4394)
ob_plane_007.rotation_euler = (-1.571, 1.571, 0.0)
ob_plane_007.scale = (0.2589, 1.459, 1.609)
ob_plane_007.lineart.crease_threshold = 0.0
ob_plane_008.location = (0.6418, 1.563, 0.4394)
ob_plane_008.rotation_euler = (-1.571, 1.571, 0.0)
ob_plane_008.scale = (0.2589, 1.459, 1.609)
ob_plane_008.lineart.crease_threshold = 0.0
ob_plane_009.location = (-0.7151, -1.048, 0.07018)
ob_plane_009.rotation_euler = (1.761, -0.0, 0.0)
ob_plane_009.scale = (0.02372, 0.07597, 0.1274)
ob_plane_009.lineart.crease_threshold = 0.0
ob_plane_010.location = (1.64, 1.067, 0.07018)
ob_plane_010.rotation_euler = (1.761, 0.0, -3.763)
ob_plane_010.scale = (0.02372, 0.07597, 0.1274)
ob_plane_010.lineart.crease_threshold = 0.0
ob_cube_002.location = (1.402, 0.7871, 0.6128)
ob_cube_002.scale = (0.04925, -0.04835, 0.6172)
ob_cube_002.lineart.crease_threshold = 0.0
ob_cube_003.location = (-0.08383, 0.7871, 0.6128)
ob_cube_003.scale = (0.04925, -0.04835, 0.6172)
ob_cube_003.lineart.crease_threshold = 0.0
ob_cube_004.location = (-0.08383, -0.8253, 0.6128)
ob_cube_004.scale = (0.04925, -0.04835, 0.6172)
ob_cube_004.lineart.crease_threshold = 0.0
ob_plane_011.location = (-0.06981, -0.6243, 0.07018)
ob_plane_011.rotation_euler = (1.761, -0.0, 0.0)
ob_plane_011.scale = (0.02372, 0.07597, 0.1274)
ob_plane_011.lineart.crease_threshold = 0.0
ob_plane_012.location = (0.5712, 0.118, 0.03864)
ob_plane_012.rotation_euler = (3.17, -0.0, 0.0)
ob_plane_012.scale = (0.02372, 0.07597, 0.1274)
ob_plane_012.lineart.crease_threshold = 0.0

# ---- collection membership
col_collection_1.objects.link(ob_cube_001)
col_collection_1.objects.link(ob_plane_003)
col_collection_1.objects.link(ob_plane)
col_collection_1.objects.link(ob_cube)
col_collection_1.objects.link(ob_lamp)
col_collection_1.objects.link(ob_camera)
col_collection_1.objects.link(ob_plane_001)
col_collection_1.objects.link(ob_plane_002)
col_collection_1.objects.link(ob_plane_004)
col_collection_1.objects.link(ob_plane_005)
col_collection_1.objects.link(ob_plane_006)
col_collection_1.objects.link(ob_plane_007)
col_collection_1.objects.link(ob_plane_008)
col_collection_1.objects.link(ob_plane_009)
col_collection_1.objects.link(ob_plane_010)
col_collection_1.objects.link(ob_cube_002)
col_collection_1.objects.link(ob_cube_003)
col_collection_1.objects.link(ob_cube_004)
col_collection_1.objects.link(ob_plane_011)
col_collection_1.objects.link(ob_plane_012)

# ---- scene / render settings (as saved in the file)
scene.camera = ob_camera
scene.frame_start = 1; scene.frame_end = 250; scene.frame_set(1)
scene.render.engine = 'BLENDER_EEVEE_NEXT'
scene.render.resolution_percentage = 50
scene.render.dither_intensity = 0.0
scene.cycles.use_denoising = False
scene.cycles.samples = 128
scene.cycles.sampling_pattern = 'TABULATED_SOBOL'
scene.cycles.light_sampling_threshold = 0.0
scene.cycles.use_adaptive_sampling = False
scene.cycles.use_light_tree = False
scene.cycles.blur_glossy = 0.0
scene.cycles.sample_clamp_indirect = 0.0
scene.view_settings.view_transform = 'Standard'
bpy.context.view_layer.update()
